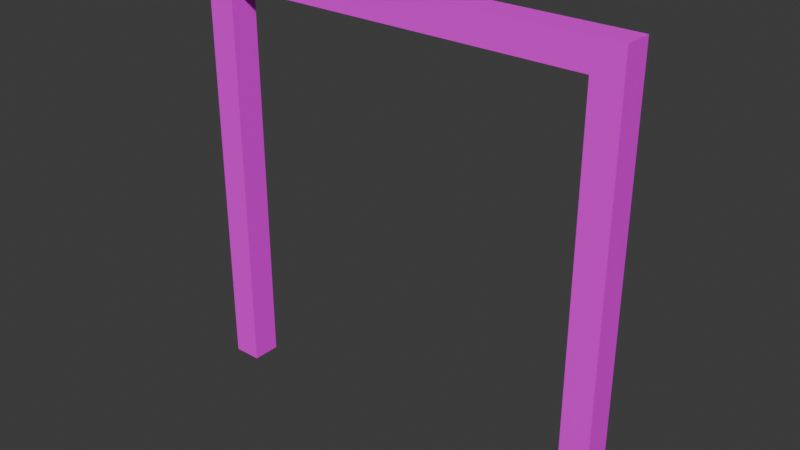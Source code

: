# Source: Door_3x3x3.blend  (saved by Blender 4.4.32; exported with 4.5.12 LTS)
import bpy
from mathutils import Matrix  # noqa: F401  (used for matrix-valued properties, if any)

bpy.ops.wm.read_factory_settings(use_empty=True)
scene = bpy.context.scene
scene.name = 'Scene'

# ---- collections
col_collection = bpy.data.collections.new('Collection'); scene.collection.children.link(col_collection)

# ---- images (referenced by path relative to the original .blend; pixels are not part of the script)
import os
ASSET_DIR = os.environ.get("B2B_ASSET_DIR", "")  # directory of the original .blend (textures are referenced by path, not embedded)
HERE = os.path.dirname(os.path.abspath(__file__))  # packed textures are extracted next to this script under _unpacked/

def load_image(name, relpath, width, height, colorspace="sRGB"):
    """Load a texture the original file referenced (path relative to the .blend, or extracted next to this script)."""
    p = next((c for c in (os.path.join(HERE, relpath), os.path.join(ASSET_DIR, relpath)) if relpath and os.path.exists(c)), "")
    if p:
        img = bpy.data.images.load(p, check_existing=True)
        img.name = name
    else:  # same state as the original file: an image datablock whose file is absent (Cycles renders it pink)
        img = bpy.data.images.new(name, width, height)
        img.source = "FILE"
        img.filepath = "//" + (relpath or name)
    img.colorspace_settings.name = colorspace
    return img
img_woodendoorframe_png = load_image('WoodenDoorFrame.png', 'Textures/WoodenDoorFrame.png', 1024, 1024, 'sRGB')

# ---- materials (node trees are filled in below, after node groups)
mat_material = bpy.data.materials.new('Material')
mat_material.alpha_threshold = 0.0
mat_material.roughness = 0.5
mat_material.line_color = (0.0, 0.0, 0.0, 1.0)

# ---- material node trees
mat_material.use_nodes = True; mat_material.node_tree.nodes.clear()
_N = mat_material.node_tree.nodes; _L = mat_material.node_tree.links
n0 = _N.new('ShaderNodeOutputMaterial'); n0.name = 'Material Output'; n0.location = (300, 300)
n1 = _N.new('ShaderNodeBsdfPrincipled'); n1.name = 'Principled BSDF'; n1.location = (10, 300)
n1.inputs[3].default_value = 1.45
n2 = _N.new('ShaderNodeTexImage'); n2.name = 'Image Texture'; n2.location = (-280, 275)
n2.image = img_woodendoorframe_png
_L.new(n1.outputs[0], n0.inputs[0])
_L.new(n2.outputs[0], n1.inputs[0])
n0.is_active_output = True

# ---- world
world_world = bpy.data.worlds.new('World'); scene.world = world_world
world_world.use_nodes = True; world_world.node_tree.nodes.clear()
_N = world_world.node_tree.nodes; _L = world_world.node_tree.links
n0 = _N.new('ShaderNodeOutputWorld'); n0.name = 'World Output'; n0.location = (300, 300)
n1 = _N.new('ShaderNodeBackground'); n1.name = 'Background'; n1.location = (10, 300)
n1.inputs[0].default_value = (0.05088, 0.05088, 0.05088, 1.0)
_L.new(n1.outputs[0], n0.inputs[0])
n0.is_active_output = True
world_world.color = (0.05088, 0.05088, 0.05088)
world_world.sun_shadow_jitter_overblur = 0.0

# ---- meshes
me_cube_001 = bpy.data.meshes.new('Cube.001')
me_cube_001.from_pydata([(-1.5, 1.3, 0.0), (-1.5, 1.3, 3.0), (-1.5, 1.5, 0.0), (-1.5, 1.5, 3.0), (1.5, 1.3, 0.0), (1.5, 1.3, 3.0), (1.5, 1.5, 0.0), (1.5, 1.5, 3.0), (1.3, 1.5, 0.0), (-1.3, 1.5, 0.0), (-1.3, 1.5, 3.0), (1.3, 1.5, 3.0), (-1.3, 1.3, 0.0), (1.3, 1.3, 0.0), (1.3, 1.3, 3.0), (-1.3, 1.3, 3.0), (-1.5, 1.3, 2.8), (-1.5, 1.5, 2.8), (1.5, 1.5, 2.8), (1.5, 1.3, 2.8), (1.3, 1.3, 2.8), (-1.3, 1.3, 2.8), (-1.3, 1.5, 2.8), (1.3, 1.5, 2.8)], [], [(16, 1, 3, 17), (23, 11, 7, 18), (18, 7, 5, 19), (21, 15, 1, 16), (8, 6, 4, 13), (10, 3, 1, 15), (7, 11, 14, 5), (11, 10, 15, 14), (2, 9, 12, 0), (19, 5, 14, 20), (20, 14, 15, 21), (17, 3, 10, 22), (22, 10, 11, 23), (23, 20, 21, 22), (2, 17, 22, 9), (21, 12, 9, 22), (4, 19, 20, 13), (12, 21, 16, 0), (6, 18, 19, 4), (8, 23, 18, 6), (0, 16, 17, 2), (20, 23, 8, 13)])
_uv = me_cube_001.uv_layers.new(name='UVMap')
_uv.uv.foreach_set('vector', [0.06667, 0.9333, 0.06667, 1.0, 7.451e-09, 1.0, 0.0, 0.9333, 0.06667, 0.9333, 0.06667, 1.0, -2.98e-08, 1.0, -2.98e-08, 0.9333, 0.06667, 0.9333, 0.06667, 1.0, 2.98e-08, 1.0, 2.98e-08, 0.9333, 0.06667, 0.9333, 0.06667, 1.0, -2.98e-08, 1.0, -2.98e-08, 0.9333, 0.2333, 0.5, 0.2333, 0.5333, 0.2, 0.5333, 0.2, 0.5, 0.9326, 0.9333, 0.9992, 0.9333, 0.9992, 0.9999, 0.9326, 0.9999, -0.000771, 0.9333, 0.0659, 0.9333, 0.0659, 0.9999, -0.000771, 0.9999, 0.0659, 0.9333, 0.9326, 0.9333, 0.9326, 0.9999, 0.0659, 0.9999, 0.2667, 0.5, 0.2667, 0.5333, 0.2333, 0.5333, 0.2333, 0.5, 1.0, 0.9333, 1.0, 1.0, 0.9333, 1.0, 0.9333, 0.9333, 0.9333, 0.9333, 0.9333, 1.0, 0.06667, 1.0, 0.06667, 0.9333, 1.0, 0.9333, 1.0, 1.0, 0.9333, 1.0, 0.9333, 0.9333, 0.9333, 0.9333, 0.9333, 1.0, 0.06667, 1.0, 0.06667, 0.9333, 0.2, 0.9333, 0.1667, 0.9333, 0.1667, 0.5, 0.2, 0.5, 1.0, 0.0, 1.0, 0.9333, 0.9333, 0.9333, 0.9333, 0.0, 0.1333, 0.5, 0.1333, 0.9667, 0.1, 0.9667, 0.1, 0.5, 1.0, 0.0, 1.0, 0.9333, 0.9333, 0.9333, 0.9333, 0.0, 0.06667, 2.98e-08, 0.06667, 0.9333, -2.98e-08, 0.9333, 0.0, 2.98e-08, 0.06667, 0.0, 0.06667, 0.9333, 2.98e-08, 0.9333, -5.96e-08, 0.0, 0.06667, 2.98e-08, 0.06667, 0.9333, -2.98e-08, 0.9333, 0.0, 2.98e-08, 0.06667, 0.0, 0.06667, 0.9333, 0.0, 0.9333, -8.196e-08, 0.0, 0.1333, 0.5, 0.1667, 0.5, 0.1667, 0.9667, 0.1333, 0.9667])
me_cube_001.materials.append(mat_material)
me_cube_001.update()

# ---- objects
ob_cube = bpy.data.objects.new('Cube', me_cube_001)

# ---- transforms, parenting, visibility, modifiers, constraints
ob_cube.location = (0.0, 0.0, 0.0)

# ---- collection membership
col_collection.objects.link(ob_cube)

# ---- scene / render settings (as saved in the file)
scene.frame_start = 1; scene.frame_end = 250; scene.frame_set(1)
scene.render.engine = 'BLENDER_EEVEE_NEXT'
bpy.context.view_layer.update()

# ---- added for rendering (the .blend has no active camera and no usable light): camera, sun
cam_auto = bpy.data.cameras.new('AutoCamera')
cam_auto.lens = 50.0
cam_auto.sensor_width = 36.0
cam_auto.clip_end = 1000.0
ob_auto_camera = bpy.data.objects.new('AutoCamera', cam_auto)
scene.collection.objects.link(ob_auto_camera)
ob_auto_camera.location = (3.92975, -3.31571, 4.6438)
ob_auto_camera.rotation_euler = (1.09748, -7.21219e-08, 0.694738)
scene.camera = ob_auto_camera
light_auto_sun = bpy.data.lights.new('AutoSun', 'SUN')
light_auto_sun.energy = 3.0
light_auto_sun.angle = 0.0523599
ob_auto_sun = bpy.data.objects.new('AutoSun', light_auto_sun)
scene.collection.objects.link(ob_auto_sun)
ob_auto_sun.rotation_euler = (0.872665, 0.174533, 0.523599)
bpy.context.view_layer.update()
